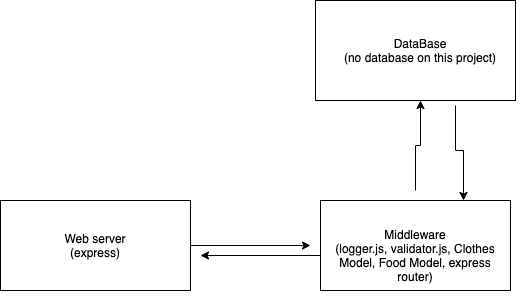

The diagram above was exported from draw.io. Its source (the exported page's mxGraphModel, read from the mxfile embedded in the PNG):
<mxGraphModel dx="657" dy="470" grid="1" gridSize="10" guides="1" tooltips="1" connect="1" arrows="1" fold="1" page="1" pageScale="1" pageWidth="850" pageHeight="1100" math="0" shadow="0">
  <root>
    <mxCell id="0" />
    <mxCell id="1" parent="0" />
    <mxCell id="y5hdJLt5DZMOIPwPdws2-1" value="" style="rounded=0;whiteSpace=wrap;html=1;" vertex="1" parent="1">
      <mxGeometry x="80" y="280" width="190" height="90" as="geometry" />
    </mxCell>
    <mxCell id="y5hdJLt5DZMOIPwPdws2-9" value="" style="edgeStyle=orthogonalEdgeStyle;rounded=0;orthogonalLoop=1;jettySize=auto;html=1;" edge="1" parent="1" source="y5hdJLt5DZMOIPwPdws2-2">
      <mxGeometry relative="1" as="geometry">
        <mxPoint x="390" y="325" as="targetPoint" />
      </mxGeometry>
    </mxCell>
    <mxCell id="y5hdJLt5DZMOIPwPdws2-2" value="Web server&lt;br&gt;(express)" style="text;html=1;strokeColor=none;fillColor=none;align=center;verticalAlign=middle;whiteSpace=wrap;rounded=0;" vertex="1" parent="1">
      <mxGeometry x="80" y="280" width="190" height="90" as="geometry" />
    </mxCell>
    <mxCell id="y5hdJLt5DZMOIPwPdws2-3" value="" style="rounded=0;whiteSpace=wrap;html=1;" vertex="1" parent="1">
      <mxGeometry x="400" y="280" width="190" height="90" as="geometry" />
    </mxCell>
    <mxCell id="y5hdJLt5DZMOIPwPdws2-11" value="" style="edgeStyle=orthogonalEdgeStyle;rounded=0;orthogonalLoop=1;jettySize=auto;html=1;" edge="1" parent="1" source="y5hdJLt5DZMOIPwPdws2-4">
      <mxGeometry relative="1" as="geometry">
        <mxPoint x="280" y="335" as="targetPoint" />
      </mxGeometry>
    </mxCell>
    <mxCell id="y5hdJLt5DZMOIPwPdws2-12" value="" style="edgeStyle=orthogonalEdgeStyle;rounded=0;orthogonalLoop=1;jettySize=auto;html=1;" edge="1" parent="1" target="y5hdJLt5DZMOIPwPdws2-6">
      <mxGeometry relative="1" as="geometry">
        <mxPoint x="495" y="270" as="sourcePoint" />
      </mxGeometry>
    </mxCell>
    <mxCell id="y5hdJLt5DZMOIPwPdws2-4" value="Middleware&lt;br&gt;(logger.js, validator.js, Clothes Model, Food Model, express router)" style="text;html=1;strokeColor=none;fillColor=none;align=center;verticalAlign=middle;whiteSpace=wrap;rounded=0;" vertex="1" parent="1">
      <mxGeometry x="400" y="290" width="190" height="90" as="geometry" />
    </mxCell>
    <mxCell id="y5hdJLt5DZMOIPwPdws2-5" value="" style="rounded=0;whiteSpace=wrap;html=1;" vertex="1" parent="1">
      <mxGeometry x="395" y="80" width="200" height="100" as="geometry" />
    </mxCell>
    <mxCell id="y5hdJLt5DZMOIPwPdws2-13" value="" style="edgeStyle=orthogonalEdgeStyle;rounded=0;orthogonalLoop=1;jettySize=auto;html=1;exitX=0.675;exitY=1.05;exitDx=0;exitDy=0;exitPerimeter=0;" edge="1" parent="1" source="y5hdJLt5DZMOIPwPdws2-6">
      <mxGeometry relative="1" as="geometry">
        <mxPoint x="543" y="280" as="targetPoint" />
      </mxGeometry>
    </mxCell>
    <mxCell id="y5hdJLt5DZMOIPwPdws2-6" value="DataBase&lt;br&gt;(no database on this project)" style="text;html=1;strokeColor=none;fillColor=none;align=center;verticalAlign=middle;whiteSpace=wrap;rounded=0;" vertex="1" parent="1">
      <mxGeometry x="400" y="80" width="200" height="100" as="geometry" />
    </mxCell>
  </root>
</mxGraphModel>